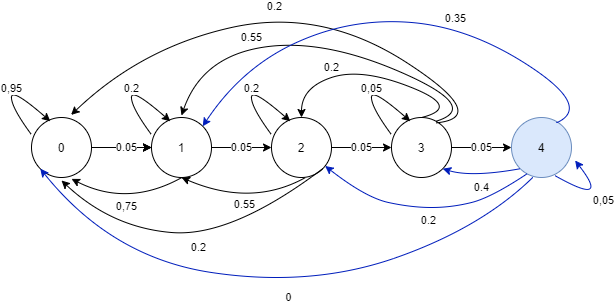

The diagram above was exported from draw.io. Its source (the exported page's mxGraphModel, read from the mxfile embedded in the PNG):
<mxGraphModel dx="1038" dy="548" grid="1" gridSize="10" guides="1" tooltips="1" connect="1" arrows="1" fold="1" page="1" pageScale="1" pageWidth="827" pageHeight="1169" math="0" shadow="0">
  <root>
    <mxCell id="0" />
    <mxCell id="1" parent="0" />
    <mxCell id="7o8cjqyI1bOeb6JKLDN7-10" value="0.05" style="edgeStyle=orthogonalEdgeStyle;rounded=0;orthogonalLoop=1;jettySize=auto;html=1;" edge="1" parent="1" source="7o8cjqyI1bOeb6JKLDN7-2" target="7o8cjqyI1bOeb6JKLDN7-3">
      <mxGeometry relative="1" as="geometry" />
    </mxCell>
    <mxCell id="7o8cjqyI1bOeb6JKLDN7-2" value="1" style="ellipse;whiteSpace=wrap;html=1;aspect=fixed;" vertex="1" parent="1">
      <mxGeometry x="260" y="280" width="60" height="60" as="geometry" />
    </mxCell>
    <mxCell id="7o8cjqyI1bOeb6JKLDN7-11" value="0.05" style="edgeStyle=orthogonalEdgeStyle;rounded=0;orthogonalLoop=1;jettySize=auto;html=1;" edge="1" parent="1" source="7o8cjqyI1bOeb6JKLDN7-3" target="7o8cjqyI1bOeb6JKLDN7-4">
      <mxGeometry relative="1" as="geometry" />
    </mxCell>
    <mxCell id="7o8cjqyI1bOeb6JKLDN7-3" value="2" style="ellipse;whiteSpace=wrap;html=1;aspect=fixed;" vertex="1" parent="1">
      <mxGeometry x="380" y="280" width="60" height="60" as="geometry" />
    </mxCell>
    <mxCell id="7o8cjqyI1bOeb6JKLDN7-12" value="0.05" style="edgeStyle=orthogonalEdgeStyle;rounded=0;orthogonalLoop=1;jettySize=auto;html=1;" edge="1" parent="1" source="7o8cjqyI1bOeb6JKLDN7-4" target="7o8cjqyI1bOeb6JKLDN7-5">
      <mxGeometry relative="1" as="geometry" />
    </mxCell>
    <mxCell id="7o8cjqyI1bOeb6JKLDN7-4" value="3" style="ellipse;whiteSpace=wrap;html=1;aspect=fixed;" vertex="1" parent="1">
      <mxGeometry x="500" y="280" width="60" height="60" as="geometry" />
    </mxCell>
    <mxCell id="7o8cjqyI1bOeb6JKLDN7-5" value="4" style="ellipse;whiteSpace=wrap;html=1;aspect=fixed;fillColor=#dae8fc;strokeColor=#6c8ebf;" vertex="1" parent="1">
      <mxGeometry x="620" y="280" width="60" height="60" as="geometry" />
    </mxCell>
    <mxCell id="7o8cjqyI1bOeb6JKLDN7-9" value="" style="edgeStyle=orthogonalEdgeStyle;rounded=0;orthogonalLoop=1;jettySize=auto;html=1;" edge="1" parent="1" source="7o8cjqyI1bOeb6JKLDN7-6" target="7o8cjqyI1bOeb6JKLDN7-2">
      <mxGeometry relative="1" as="geometry" />
    </mxCell>
    <mxCell id="7o8cjqyI1bOeb6JKLDN7-13" value="" style="edgeStyle=orthogonalEdgeStyle;rounded=0;orthogonalLoop=1;jettySize=auto;html=1;" edge="1" parent="1" source="7o8cjqyI1bOeb6JKLDN7-6" target="7o8cjqyI1bOeb6JKLDN7-2">
      <mxGeometry relative="1" as="geometry" />
    </mxCell>
    <mxCell id="7o8cjqyI1bOeb6JKLDN7-14" value="0.05" style="edgeStyle=orthogonalEdgeStyle;rounded=0;orthogonalLoop=1;jettySize=auto;html=1;" edge="1" parent="1" target="7o8cjqyI1bOeb6JKLDN7-2">
      <mxGeometry relative="1" as="geometry">
        <mxPoint x="210" y="310" as="sourcePoint" />
      </mxGeometry>
    </mxCell>
    <mxCell id="7o8cjqyI1bOeb6JKLDN7-6" value="0" style="ellipse;whiteSpace=wrap;html=1;aspect=fixed;" vertex="1" parent="1">
      <mxGeometry x="140" y="280" width="60" height="60" as="geometry" />
    </mxCell>
    <mxCell id="7o8cjqyI1bOeb6JKLDN7-19" value="0.55" style="curved=1;endArrow=classic;html=1;entryX=0.5;entryY=1;entryDx=0;entryDy=0;" edge="1" parent="1" target="7o8cjqyI1bOeb6JKLDN7-2">
      <mxGeometry width="50" height="50" relative="1" as="geometry">
        <mxPoint x="414" y="340" as="sourcePoint" />
        <mxPoint x="464" y="290" as="targetPoint" />
        <Array as="points">
          <mxPoint x="360" y="370" />
        </Array>
      </mxGeometry>
    </mxCell>
    <mxCell id="7o8cjqyI1bOeb6JKLDN7-20" value="0.2" style="curved=1;endArrow=classic;html=1;exitX=1;exitY=1;exitDx=0;exitDy=0;" edge="1" parent="1" source="7o8cjqyI1bOeb6JKLDN7-3">
      <mxGeometry x="-0.038" y="13" width="50" height="50" relative="1" as="geometry">
        <mxPoint x="420" y="340" as="sourcePoint" />
        <mxPoint x="170" y="343" as="targetPoint" />
        <Array as="points">
          <mxPoint x="340" y="400" />
          <mxPoint x="220" y="390" />
        </Array>
        <mxPoint as="offset" />
      </mxGeometry>
    </mxCell>
    <mxCell id="7o8cjqyI1bOeb6JKLDN7-21" value="0.2" style="curved=1;endArrow=classic;html=1;exitX=-0.007;exitY=0.277;exitDx=0;exitDy=0;entryX=0.313;entryY=0.063;entryDx=0;entryDy=0;exitPerimeter=0;entryPerimeter=0;" edge="1" parent="1" source="7o8cjqyI1bOeb6JKLDN7-3" target="7o8cjqyI1bOeb6JKLDN7-3">
      <mxGeometry width="50" height="50" relative="1" as="geometry">
        <mxPoint x="370" y="310" as="sourcePoint" />
        <mxPoint x="420" y="260" as="targetPoint" />
        <Array as="points">
          <mxPoint x="360" y="270" />
          <mxPoint x="360" y="250" />
        </Array>
      </mxGeometry>
    </mxCell>
    <mxCell id="7o8cjqyI1bOeb6JKLDN7-23" value="0.2" style="curved=1;endArrow=classic;html=1;exitX=0.5;exitY=0;exitDx=0;exitDy=0;entryX=0.5;entryY=0;entryDx=0;entryDy=0;" edge="1" parent="1" source="7o8cjqyI1bOeb6JKLDN7-4" target="7o8cjqyI1bOeb6JKLDN7-3">
      <mxGeometry x="0.465" y="-9" width="50" height="50" relative="1" as="geometry">
        <mxPoint x="540" y="280" as="sourcePoint" />
        <mxPoint x="380" y="220" as="targetPoint" />
        <Array as="points">
          <mxPoint x="570" y="270" />
          <mxPoint x="470" y="230" />
          <mxPoint x="410" y="250" />
        </Array>
        <mxPoint x="-1" as="offset" />
      </mxGeometry>
    </mxCell>
    <mxCell id="7o8cjqyI1bOeb6JKLDN7-24" value="0.55" style="curved=1;endArrow=classic;html=1;exitX=0.74;exitY=0.063;exitDx=0;exitDy=0;exitPerimeter=0;" edge="1" parent="1" source="7o8cjqyI1bOeb6JKLDN7-4">
      <mxGeometry x="0.4376" y="-12" width="50" height="50" relative="1" as="geometry">
        <mxPoint x="550" y="280" as="sourcePoint" />
        <mxPoint x="290" y="278" as="targetPoint" />
        <Array as="points">
          <mxPoint x="590" y="270" />
          <mxPoint x="430" y="200" />
          <mxPoint x="310" y="220" />
        </Array>
        <mxPoint y="1" as="offset" />
      </mxGeometry>
    </mxCell>
    <mxCell id="7o8cjqyI1bOeb6JKLDN7-25" value="0.2" style="curved=1;endArrow=classic;html=1;exitX=0.74;exitY=0.09;exitDx=0;exitDy=0;entryX=0.66;entryY=-0.043;entryDx=0;entryDy=0;entryPerimeter=0;exitPerimeter=0;" edge="1" parent="1" source="7o8cjqyI1bOeb6JKLDN7-4" target="7o8cjqyI1bOeb6JKLDN7-6">
      <mxGeometry x="0.1238" y="-11" width="50" height="50" relative="1" as="geometry">
        <mxPoint x="554.4000000000001" y="293.78" as="sourcePoint" />
        <mxPoint x="312" y="288.20000000000005" as="targetPoint" />
        <Array as="points">
          <mxPoint x="600" y="280" />
          <mxPoint x="430" y="170" />
          <mxPoint x="250" y="210" />
        </Array>
        <mxPoint as="offset" />
      </mxGeometry>
    </mxCell>
    <mxCell id="7o8cjqyI1bOeb6JKLDN7-26" value="0.2" style="curved=1;endArrow=classic;html=1;exitX=-0.007;exitY=0.277;exitDx=0;exitDy=0;entryX=0.313;entryY=0.063;entryDx=0;entryDy=0;exitPerimeter=0;entryPerimeter=0;" edge="1" parent="1">
      <mxGeometry width="50" height="50" relative="1" as="geometry">
        <mxPoint x="259.5799999999999" y="296.62" as="sourcePoint" />
        <mxPoint x="278.78" y="283.78" as="targetPoint" />
        <Array as="points">
          <mxPoint x="240" y="270" />
          <mxPoint x="240" y="250" />
        </Array>
      </mxGeometry>
    </mxCell>
    <mxCell id="7o8cjqyI1bOeb6JKLDN7-27" value="0,95" style="curved=1;endArrow=classic;html=1;exitX=-0.007;exitY=0.277;exitDx=0;exitDy=0;entryX=0.313;entryY=0.063;entryDx=0;entryDy=0;exitPerimeter=0;entryPerimeter=0;" edge="1" parent="1">
      <mxGeometry width="50" height="50" relative="1" as="geometry">
        <mxPoint x="139.57999999999993" y="296.62" as="sourcePoint" />
        <mxPoint x="158.77999999999997" y="283.78" as="targetPoint" />
        <Array as="points">
          <mxPoint x="120" y="270" />
          <mxPoint x="120" y="250" />
        </Array>
      </mxGeometry>
    </mxCell>
    <mxCell id="7o8cjqyI1bOeb6JKLDN7-28" value="0,05" style="curved=1;endArrow=classic;html=1;exitX=-0.007;exitY=0.277;exitDx=0;exitDy=0;entryX=0.313;entryY=0.063;entryDx=0;entryDy=0;exitPerimeter=0;entryPerimeter=0;" edge="1" parent="1">
      <mxGeometry width="50" height="50" relative="1" as="geometry">
        <mxPoint x="499.5799999999999" y="296.62" as="sourcePoint" />
        <mxPoint x="518.78" y="283.78" as="targetPoint" />
        <Array as="points">
          <mxPoint x="480" y="270" />
          <mxPoint x="480" y="250" />
        </Array>
      </mxGeometry>
    </mxCell>
    <mxCell id="7o8cjqyI1bOeb6JKLDN7-29" value="0,75" style="curved=1;endArrow=classic;html=1;entryX=0.727;entryY=1.023;entryDx=0;entryDy=0;entryPerimeter=0;" edge="1" parent="1">
      <mxGeometry width="50" height="50" relative="1" as="geometry">
        <mxPoint x="290.38" y="340" as="sourcePoint" />
        <mxPoint x="179.9999999999999" y="341.38" as="targetPoint" />
        <Array as="points">
          <mxPoint x="236.38" y="370" />
        </Array>
      </mxGeometry>
    </mxCell>
    <mxCell id="7o8cjqyI1bOeb6JKLDN7-30" value="0,05" style="curved=1;endArrow=classic;html=1;entryX=1.06;entryY=0.717;entryDx=0;entryDy=0;entryPerimeter=0;exitX=0.727;exitY=0.97;exitDx=0;exitDy=0;exitPerimeter=0;fillColor=#0050ef;strokeColor=#001DBC;" edge="1" parent="1" source="7o8cjqyI1bOeb6JKLDN7-5" target="7o8cjqyI1bOeb6JKLDN7-5">
      <mxGeometry x="0.2179" y="1" width="50" height="50" relative="1" as="geometry">
        <mxPoint x="631" y="360" as="sourcePoint" />
        <mxPoint x="660" y="380" as="targetPoint" />
        <Array as="points">
          <mxPoint x="720" y="370" />
        </Array>
        <mxPoint y="1" as="offset" />
      </mxGeometry>
    </mxCell>
    <mxCell id="7o8cjqyI1bOeb6JKLDN7-31" value="0.35" style="curved=1;endArrow=classic;html=1;exitX=0.74;exitY=0.09;exitDx=0;exitDy=0;entryX=1;entryY=0;entryDx=0;entryDy=0;exitPerimeter=0;fillColor=#0050ef;strokeColor=#001DBC;" edge="1" parent="1" target="7o8cjqyI1bOeb6JKLDN7-2">
      <mxGeometry x="-0.193" y="-8" width="50" height="50" relative="1" as="geometry">
        <mxPoint x="664.8000000000001" y="285.4" as="sourcePoint" />
        <mxPoint x="299.9999999999999" y="277.41999999999996" as="targetPoint" />
        <Array as="points">
          <mxPoint x="700" y="270" />
          <mxPoint x="580" y="190" />
          <mxPoint x="460" y="180" />
          <mxPoint x="350" y="230" />
        </Array>
        <mxPoint as="offset" />
      </mxGeometry>
    </mxCell>
    <mxCell id="7o8cjqyI1bOeb6JKLDN7-32" value="0" style="curved=1;endArrow=classic;html=1;exitX=1;exitY=1;exitDx=0;exitDy=0;entryX=0;entryY=1;entryDx=0;entryDy=0;fillColor=#0050ef;strokeColor=#001DBC;" edge="1" parent="1" target="7o8cjqyI1bOeb6JKLDN7-6">
      <mxGeometry x="-0.038" y="13" width="50" height="50" relative="1" as="geometry">
        <mxPoint x="641.2132034355964" y="340.0032034355964" as="sourcePoint" />
        <mxPoint x="380" y="351.79" as="targetPoint" />
        <Array as="points">
          <mxPoint x="590" y="390" />
          <mxPoint x="420" y="450" />
          <mxPoint x="220" y="420" />
        </Array>
        <mxPoint as="offset" />
      </mxGeometry>
    </mxCell>
    <mxCell id="7o8cjqyI1bOeb6JKLDN7-33" value="0.4" style="curved=1;endArrow=classic;html=1;exitX=0;exitY=1;exitDx=0;exitDy=0;entryX=1;entryY=1;entryDx=0;entryDy=0;fillColor=#0050ef;strokeColor=#001DBC;" edge="1" parent="1" source="7o8cjqyI1bOeb6JKLDN7-5" target="7o8cjqyI1bOeb6JKLDN7-4">
      <mxGeometry x="0.0419" y="12" width="50" height="50" relative="1" as="geometry">
        <mxPoint x="631.2132034355964" y="330.0032034355964" as="sourcePoint" />
        <mxPoint x="530" y="342" as="targetPoint" />
        <Array as="points">
          <mxPoint x="580" y="340" />
        </Array>
        <mxPoint as="offset" />
      </mxGeometry>
    </mxCell>
    <mxCell id="7o8cjqyI1bOeb6JKLDN7-34" value="0.2" style="curved=1;endArrow=classic;html=1;fillColor=#0050ef;strokeColor=#001DBC;" edge="1" parent="1" target="7o8cjqyI1bOeb6JKLDN7-3">
      <mxGeometry x="-0.038" y="13" width="50" height="50" relative="1" as="geometry">
        <mxPoint x="636" y="336" as="sourcePoint" />
        <mxPoint x="424" y="341" as="targetPoint" />
        <Array as="points">
          <mxPoint x="600" y="360" />
          <mxPoint x="560" y="370" />
          <mxPoint x="520" y="370" />
          <mxPoint x="474" y="360" />
        </Array>
        <mxPoint as="offset" />
      </mxGeometry>
    </mxCell>
  </root>
</mxGraphModel>